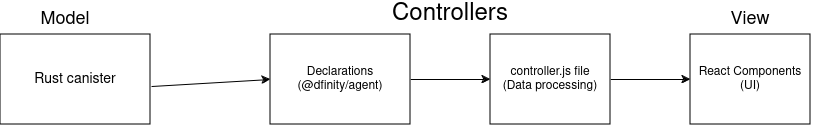

The diagram above was exported from draw.io. Its source (the exported page's mxGraphModel, read from the mxfile embedded in the PNG):
<mxGraphModel dx="810" dy="483" grid="1" gridSize="10" guides="1" tooltips="1" connect="1" arrows="1" fold="1" page="1" pageScale="1" pageWidth="850" pageHeight="1100" math="0" shadow="0">
  <root>
    <mxCell id="0" />
    <mxCell id="1" parent="0" />
    <mxCell id="ZyjWKx5pJLeA2ZOtHBMQ-1" value="&lt;font style=&quot;font-size: 14px;&quot;&gt;Rust canister&lt;/font&gt;" style="rounded=0;whiteSpace=wrap;html=1;" vertex="1" parent="1">
      <mxGeometry x="90" y="150" width="150" height="90" as="geometry" />
    </mxCell>
    <mxCell id="ZyjWKx5pJLeA2ZOtHBMQ-2" value="&lt;font style=&quot;font-size: 18px;&quot;&gt;Model&lt;/font&gt;" style="text;html=1;align=center;verticalAlign=middle;whiteSpace=wrap;rounded=0;" vertex="1" parent="1">
      <mxGeometry x="110" y="120" width="90" height="30" as="geometry" />
    </mxCell>
    <mxCell id="ZyjWKx5pJLeA2ZOtHBMQ-5" value="" style="endArrow=classic;html=1;rounded=0;exitX=1.007;exitY=0.578;exitDx=0;exitDy=0;exitPerimeter=0;entryX=0;entryY=0.5;entryDx=0;entryDy=0;" edge="1" parent="1" source="ZyjWKx5pJLeA2ZOtHBMQ-1" target="ZyjWKx5pJLeA2ZOtHBMQ-6">
      <mxGeometry width="50" height="50" relative="1" as="geometry">
        <mxPoint x="390" y="280" as="sourcePoint" />
        <mxPoint x="360" y="202" as="targetPoint" />
      </mxGeometry>
    </mxCell>
    <mxCell id="ZyjWKx5pJLeA2ZOtHBMQ-7" style="edgeStyle=orthogonalEdgeStyle;rounded=0;orthogonalLoop=1;jettySize=auto;html=1;exitX=1;exitY=0.5;exitDx=0;exitDy=0;" edge="1" parent="1" source="ZyjWKx5pJLeA2ZOtHBMQ-6" target="ZyjWKx5pJLeA2ZOtHBMQ-8">
      <mxGeometry relative="1" as="geometry">
        <mxPoint x="590" y="195" as="targetPoint" />
      </mxGeometry>
    </mxCell>
    <mxCell id="ZyjWKx5pJLeA2ZOtHBMQ-6" value="Declarations &lt;br&gt;(@dfinity/agent)" style="rounded=0;whiteSpace=wrap;html=1;" vertex="1" parent="1">
      <mxGeometry x="360" y="150" width="140" height="90" as="geometry" />
    </mxCell>
    <mxCell id="ZyjWKx5pJLeA2ZOtHBMQ-11" style="edgeStyle=orthogonalEdgeStyle;rounded=0;orthogonalLoop=1;jettySize=auto;html=1;exitX=1;exitY=0.5;exitDx=0;exitDy=0;" edge="1" parent="1" source="ZyjWKx5pJLeA2ZOtHBMQ-8" target="ZyjWKx5pJLeA2ZOtHBMQ-12">
      <mxGeometry relative="1" as="geometry">
        <mxPoint x="780" y="195" as="targetPoint" />
      </mxGeometry>
    </mxCell>
    <mxCell id="ZyjWKx5pJLeA2ZOtHBMQ-8" value="controller.js file&lt;br&gt;(Data processing)" style="rounded=0;whiteSpace=wrap;html=1;" vertex="1" parent="1">
      <mxGeometry x="580" y="150" width="120" height="90" as="geometry" />
    </mxCell>
    <mxCell id="ZyjWKx5pJLeA2ZOtHBMQ-10" value="&lt;font style=&quot;font-size: 24px;&quot;&gt;Controllers&lt;/font&gt;" style="text;html=1;align=center;verticalAlign=middle;whiteSpace=wrap;rounded=0;" vertex="1" parent="1">
      <mxGeometry x="460" y="120" width="160" height="20" as="geometry" />
    </mxCell>
    <mxCell id="ZyjWKx5pJLeA2ZOtHBMQ-12" value="React Components (UI)" style="rounded=0;whiteSpace=wrap;html=1;" vertex="1" parent="1">
      <mxGeometry x="780" y="150" width="120" height="90" as="geometry" />
    </mxCell>
    <mxCell id="ZyjWKx5pJLeA2ZOtHBMQ-13" value="&lt;font style=&quot;font-size: 18px;&quot;&gt;View&lt;/font&gt;" style="text;html=1;align=center;verticalAlign=middle;whiteSpace=wrap;rounded=0;" vertex="1" parent="1">
      <mxGeometry x="760" y="125" width="160" height="20" as="geometry" />
    </mxCell>
  </root>
</mxGraphModel>